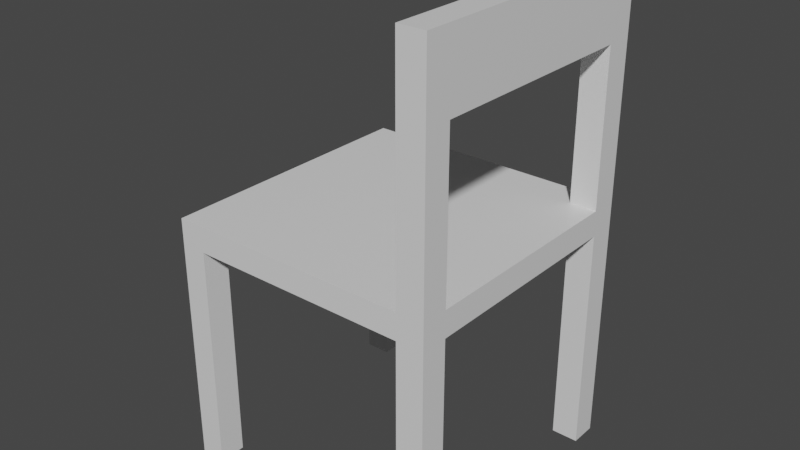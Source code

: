 # Source: textured-chair.blend  (saved by Blender 3.0.42; exported with 4.5.12 LTS)
import bpy
from mathutils import Matrix  # noqa: F401  (used for matrix-valued properties, if any)

bpy.ops.wm.read_factory_settings(use_empty=True)
scene = bpy.context.scene
scene.name = 'Scene'

# ---- collections
col_collection = bpy.data.collections.new('Collection'); scene.collection.children.link(col_collection)

# ---- materials (node trees are filled in below, after node groups)
mat_material = bpy.data.materials.new('Material')
mat_material.alpha_threshold = 0.0
mat_material.use_transparent_shadow = False
mat_material.line_color = (0.0, 0.0, 0.0, 1.0)

# ---- material node trees
mat_material.use_nodes = True; mat_material.node_tree.nodes.clear()
_N = mat_material.node_tree.nodes; _L = mat_material.node_tree.links
n0 = _N.new('ShaderNodeOutputMaterial'); n0.name = 'Material Output'; n0.location = (300, 300)
n1 = _N.new('ShaderNodeBsdfPrincipled'); n1.name = 'Principled BSDF'; n1.location = (10, 300)
n1.distribution = 'GGX'
n1.subsurface_method = 'RANDOM_WALK_SKIN'
n1.inputs[2].default_value = 0.4
n1.inputs[3].default_value = 1.45
n1.inputs[27].default_value = (0.0, 0.0, 0.0, 1.0)
n1.inputs[28].default_value = 1.0
_L.new(n1.outputs[0], n0.inputs[0])
n0.is_active_output = True

# ---- world
world_world = bpy.data.worlds.new('World'); scene.world = world_world
world_world.use_nodes = True; world_world.node_tree.nodes.clear()
_N = world_world.node_tree.nodes; _L = world_world.node_tree.links
n0 = _N.new('ShaderNodeOutputWorld'); n0.name = 'World Output'; n0.location = (300, 300)
n1 = _N.new('ShaderNodeBackground'); n1.name = 'Background'; n1.location = (10, 300)
n1.inputs[0].default_value = (0.05088, 0.05088, 0.05088, 1.0)
_L.new(n1.outputs[0], n0.inputs[0])
n0.is_active_output = True
world_world.color = (0.05088, 0.05088, 0.05088)
world_world.use_sun_shadow = False
world_world.sun_shadow_jitter_overblur = 0.0

# ---- meshes
me_cube = bpy.data.meshes.new('Cube')
me_cube.from_pydata([(1.0, 1.0, 0.09428), (1.0, 1.0, -0.09428), (1.0, -1.0, 0.09428), (1.0, -1.0, -0.09428), (-1.0, 1.0, 0.09428), (-1.0, 1.0, -0.09428), (-1.0, -1.0, 0.09428), (-1.0, -1.0, -0.09428), (-0.8113, 1.0, -0.09428), (-0.8147, 1.0, 0.09428), (-0.8147, -1.0, 0.09428), (-0.8113, -1.0, -0.09428), (0.8031, -1.0, 0.09428), (0.8031, 1.0, 0.09428), (0.8031, 1.0, -0.09428), (0.8031, -1.0, -0.09428), (-0.8113, -0.8031, -0.09428), (1.0, -0.8031, -0.09428), (1.0, -0.8031, 0.09428), (-1.0, -0.8031, -0.09428), (0.8031, -0.8031, 0.09428), (0.8031, -0.8031, -0.09428), (-0.8147, -0.8031, 0.09428), (-1.0, -0.8031, 0.09428), (-0.8113, 0.8029, -0.09428), (1.0, 0.8029, -0.09428), (-1.0, 0.8029, -0.09428), (0.8031, 0.7953, 0.09428), (1.0, 0.7953, 0.09428), (0.8031, 0.8029, -0.09428), (-0.8147, 0.7953, 0.09428), (-1.0, 0.7953, 0.09428), (-1.0, -0.8031, -1.778), (-1.0, -1.0, -1.778), (-0.8113, 1.0, -1.778), (-1.0, 1.0, -1.778), (0.8031, -1.0, -1.778), (1.0, -1.0, -1.778), (1.0, 0.8029, -1.778), (1.0, 1.0, -1.778), (-0.8113, -1.0, -1.778), (-0.8113, 0.8029, -1.778), (0.8031, 1.0, -1.778), (0.8031, 0.8029, -1.778), (-0.8113, -0.8031, -1.778), (1.0, -0.8031, -1.778), (0.8031, -0.8031, -1.778), (-1.0, 0.8029, -1.778), (0.8031, 1.0, 0.09428), (1.0, 1.0, 0.09428), (0.8031, 0.7953, 0.09428), (1.0, 0.7953, 0.09428), (1.0, -0.8031, 1.738), (1.0, -1.0, 1.738), (0.8031, -1.0, 1.738), (0.8031, -0.8031, 1.738), (0.8031, 1.0, 1.738), (1.0, 1.0, 1.738), (0.8031, 0.7953, 1.738), (1.0, 0.7953, 1.738), (0.8031, 1.0, 1.229), (0.8031, -0.8031, 1.229), (1.0, 0.7953, 1.224), (0.8031, 0.7953, 1.229), (0.8031, -1.0, 1.229), (1.0, 1.0, 1.224), (1.0, -1.0, 1.224), (1.0, -0.8031, 1.224)], [], [(0, 13, 48, 49), (3, 2, 12, 15), (7, 6, 23, 19), (8, 24, 41, 34), (1, 0, 28, 25), (5, 4, 9, 8), (35, 34, 41, 47), (11, 10, 6, 7), (8, 9, 13, 14), (11, 16, 21, 15), (10, 22, 23, 6), (15, 12, 10, 11), (14, 13, 0, 1), (21, 17, 45, 46), (12, 20, 22, 10), (22, 20, 27, 30), (17, 18, 2, 3), (19, 23, 31, 26), (21, 16, 24, 29), (17, 21, 29, 25), (26, 5, 35, 47), (23, 22, 30, 31), (18, 20, 61, 67), (25, 28, 18, 17), (29, 24, 8, 14), (31, 30, 9, 4), (30, 27, 13, 9), (26, 31, 4, 5), (5, 8, 34, 35), (26, 24, 16, 19), (28, 27, 20, 18), (36, 46, 45, 37), (32, 44, 40, 33), (38, 43, 42, 39), (15, 21, 46, 36), (1, 25, 38, 39), (29, 14, 42, 43), (19, 16, 44, 32), (25, 29, 43, 38), (16, 11, 40, 44), (24, 26, 47, 41), (17, 3, 37, 45), (14, 1, 39, 42), (7, 19, 32, 33), (11, 7, 33, 40), (3, 15, 36, 37), (20, 12, 64, 61), (28, 0, 49, 51), (27, 28, 51, 50), (13, 27, 50, 48), (52, 55, 54, 53), (57, 56, 58, 59), (51, 49, 65, 62), (49, 48, 60, 65), (12, 2, 66, 64), (50, 51, 62, 63), (2, 18, 67, 66), (48, 50, 63, 60), (63, 62, 67, 61), (62, 65, 57, 59), (66, 67, 52, 53), (61, 64, 54, 55), (65, 60, 56, 57), (58, 63, 61, 55), (60, 63, 58, 56), (64, 66, 53, 54), (62, 59, 52, 67), (59, 58, 55, 52)])
me_cube.materials.append(mat_material)
me_cube.use_remesh_preserve_volume = False
me_cube.use_remesh_preserve_attributes = False
me_cube.use_mirror_vertex_groups = False
me_cube.update()

# ---- objects
ob_chair = bpy.data.objects.new('Chair', me_cube)

# ---- transforms, parenting, visibility, modifiers, constraints
ob_chair.location = (0.0, 0.0, 0.0)
ob_chair.lock_rotations_4d = False
ob_chair.empty_display_type = 'ARROWS'
ob_chair.lineart.crease_threshold = 0.0

# ---- collection membership
col_collection.objects.link(ob_chair)

# ---- scene / render settings (as saved in the file)
scene.frame_start = 1; scene.frame_end = 250; scene.frame_set(1)
scene.render.engine = 'BLENDER_EEVEE_NEXT'
scene.cycles.sampling_pattern = 'TABULATED_SOBOL'
scene.cycles.use_light_tree = False
scene.view_settings.view_transform = 'Filmic'
bpy.context.view_layer.update()

# ---- added for rendering (the .blend has no active camera and no usable light): camera, sun
cam_auto = bpy.data.cameras.new('AutoCamera')
cam_auto.lens = 50.0
cam_auto.sensor_width = 36.0
cam_auto.clip_end = 1000.0
ob_auto_camera = bpy.data.objects.new('AutoCamera', cam_auto)
scene.collection.objects.link(ob_auto_camera)
ob_auto_camera.location = (4.17521, -5.01025, 3.31988)
ob_auto_camera.rotation_euler = (1.09748, -7.21219e-08, 0.694738)
scene.camera = ob_auto_camera
light_auto_sun = bpy.data.lights.new('AutoSun', 'SUN')
light_auto_sun.energy = 3.0
light_auto_sun.angle = 0.0523599
ob_auto_sun = bpy.data.objects.new('AutoSun', light_auto_sun)
scene.collection.objects.link(ob_auto_sun)
ob_auto_sun.rotation_euler = (0.872665, 0.174533, 0.523599)
bpy.context.view_layer.update()
